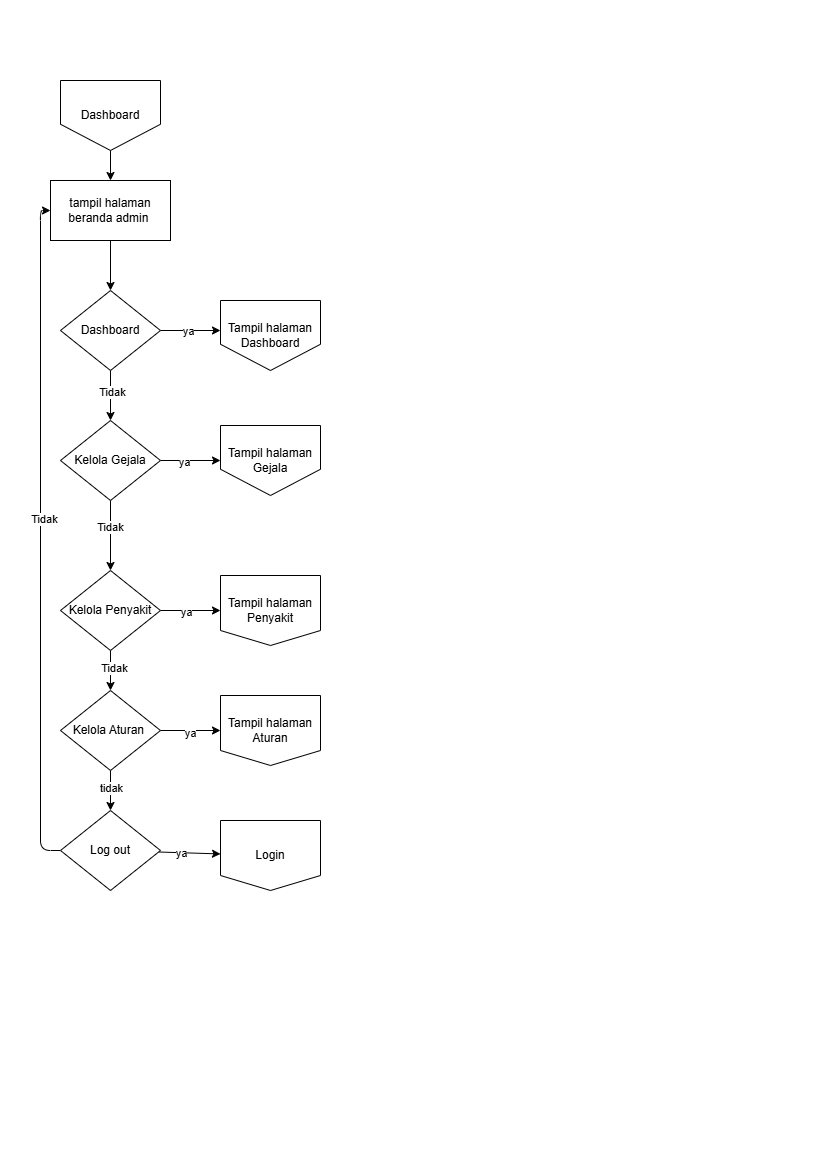

The diagram above was exported from draw.io. Its source (the exported page's mxGraphModel, read from the mxfile embedded in the PNG):
<mxGraphModel dx="1130" dy="603" grid="1" gridSize="10" guides="1" tooltips="1" connect="1" arrows="1" fold="1" page="1" pageScale="1" pageWidth="827" pageHeight="1169" math="0" shadow="0">
  <root>
    <mxCell id="0" />
    <mxCell id="1" parent="0" />
    <mxCell id="bg" value="" style="rounded=0;whiteSpace=wrap;html=1;fillColor=#ffffff;strokeColor=none;" parent="1" vertex="1">
      <mxGeometry width="827" height="1169" as="geometry" />
    </mxCell>
    <mxCell id="45" value="" style="edgeStyle=none;html=1;" parent="1" source="11" edge="1">
      <mxGeometry relative="1" as="geometry">
        <mxPoint x="220" y="330" as="targetPoint" />
      </mxGeometry>
    </mxCell>
    <mxCell id="46" value="ya" style="edgeLabel;html=1;align=center;verticalAlign=middle;resizable=0;points=[];" parent="45" vertex="1" connectable="0">
      <mxGeometry x="-0.1052" relative="1" as="geometry">
        <mxPoint as="offset" />
      </mxGeometry>
    </mxCell>
    <mxCell id="48" value="" style="edgeStyle=none;html=1;" parent="1" source="11" target="21" edge="1">
      <mxGeometry relative="1" as="geometry" />
    </mxCell>
    <mxCell id="49" value="Tidak" style="edgeLabel;html=1;align=center;verticalAlign=middle;resizable=0;points=[];" parent="48" vertex="1" connectable="0">
      <mxGeometry x="-0.176" y="1" relative="1" as="geometry">
        <mxPoint as="offset" />
      </mxGeometry>
    </mxCell>
    <mxCell id="11" value="Dashboard" style="rhombus;whiteSpace=wrap;html=1;fontSize=12;fillColor=#ffffff;strokeColor=#000000;" parent="1" vertex="1">
      <mxGeometry x="60" y="290" width="100" height="80" as="geometry" />
    </mxCell>
    <mxCell id="53" value="" style="edgeStyle=none;html=1;" parent="1" source="21" target="52" edge="1">
      <mxGeometry relative="1" as="geometry" />
    </mxCell>
    <mxCell id="54" value="ya" style="edgeLabel;html=1;align=center;verticalAlign=middle;resizable=0;points=[];" parent="53" vertex="1" connectable="0">
      <mxGeometry x="-0.2385" y="-1" relative="1" as="geometry">
        <mxPoint as="offset" />
      </mxGeometry>
    </mxCell>
    <mxCell id="55" value="" style="edgeStyle=none;html=1;" parent="1" source="21" target="31" edge="1">
      <mxGeometry relative="1" as="geometry" />
    </mxCell>
    <mxCell id="56" value="Tidak" style="edgeLabel;html=1;align=center;verticalAlign=middle;resizable=0;points=[];" parent="55" vertex="1" connectable="0">
      <mxGeometry x="-0.2549" y="-1" relative="1" as="geometry">
        <mxPoint as="offset" />
      </mxGeometry>
    </mxCell>
    <mxCell id="21" value="Kelola Gejala" style="rhombus;whiteSpace=wrap;html=1;fontSize=12;fillColor=#ffffff;strokeColor=#000000;" parent="1" vertex="1">
      <mxGeometry x="60" y="420" width="100" height="80" as="geometry" />
    </mxCell>
    <mxCell id="58" value="" style="edgeStyle=none;html=1;" parent="1" source="31" target="57" edge="1">
      <mxGeometry relative="1" as="geometry" />
    </mxCell>
    <mxCell id="59" value="ya" style="edgeLabel;html=1;align=center;verticalAlign=middle;resizable=0;points=[];" parent="58" vertex="1" connectable="0">
      <mxGeometry x="-0.1718" y="-1" relative="1" as="geometry">
        <mxPoint as="offset" />
      </mxGeometry>
    </mxCell>
    <mxCell id="61" value="" style="edgeStyle=none;html=1;" parent="1" source="31" target="60" edge="1">
      <mxGeometry relative="1" as="geometry" />
    </mxCell>
    <mxCell id="65" value="Tidak" style="edgeLabel;html=1;align=center;verticalAlign=middle;resizable=0;points=[];" parent="61" vertex="1" connectable="0">
      <mxGeometry x="-0.166" y="3" relative="1" as="geometry">
        <mxPoint as="offset" />
      </mxGeometry>
    </mxCell>
    <mxCell id="31" value="Kelola Penyakit" style="rhombus;whiteSpace=wrap;html=1;fontSize=12;fillColor=#ffffff;strokeColor=#000000;" parent="1" vertex="1">
      <mxGeometry x="60" y="570" width="100" height="80" as="geometry" />
    </mxCell>
    <mxCell id="43" value="" style="edgeStyle=none;html=1;" parent="1" source="40" target="11" edge="1">
      <mxGeometry relative="1" as="geometry" />
    </mxCell>
    <mxCell id="40" value="tampil halaman beranda admin&amp;nbsp;" style="rounded=0;whiteSpace=wrap;html=1;fontSize=12;fillColor=#ffffff;strokeColor=#000000;" parent="1" vertex="1">
      <mxGeometry x="50" y="180" width="120" height="60" as="geometry" />
    </mxCell>
    <mxCell id="42" value="" style="edgeStyle=none;html=1;" parent="1" source="41" target="40" edge="1">
      <mxGeometry relative="1" as="geometry" />
    </mxCell>
    <mxCell id="41" value="Dashboard" style="shape=offPageConnector;whiteSpace=wrap;html=1;" parent="1" vertex="1">
      <mxGeometry x="60" y="80" width="100" height="70" as="geometry" />
    </mxCell>
    <mxCell id="51" value="Tampil halaman Dashboard" style="shape=offPageConnector;whiteSpace=wrap;html=1;" parent="1" vertex="1">
      <mxGeometry x="220" y="300" width="100" height="70" as="geometry" />
    </mxCell>
    <mxCell id="52" value="Tampil halaman Gejala" style="shape=offPageConnector;whiteSpace=wrap;html=1;" parent="1" vertex="1">
      <mxGeometry x="220" y="425" width="100" height="70" as="geometry" />
    </mxCell>
    <mxCell id="57" value="Tampil halaman Penyakit" style="shape=offPageConnector;whiteSpace=wrap;html=1;size=0.21428571428571427;" parent="1" vertex="1">
      <mxGeometry x="220" y="575" width="100" height="70" as="geometry" />
    </mxCell>
    <mxCell id="63" value="" style="edgeStyle=none;html=1;" parent="1" source="60" target="62" edge="1">
      <mxGeometry relative="1" as="geometry" />
    </mxCell>
    <mxCell id="64" value="ya" style="edgeLabel;html=1;align=center;verticalAlign=middle;resizable=0;points=[];" parent="63" vertex="1" connectable="0">
      <mxGeometry x="-0.0385" y="-2" relative="1" as="geometry">
        <mxPoint as="offset" />
      </mxGeometry>
    </mxCell>
    <mxCell id="67" value="" style="edgeStyle=none;html=1;" parent="1" source="60" target="66" edge="1">
      <mxGeometry relative="1" as="geometry" />
    </mxCell>
    <mxCell id="68" value="tidak" style="edgeLabel;html=1;align=center;verticalAlign=middle;resizable=0;points=[];" parent="67" vertex="1" connectable="0">
      <mxGeometry x="-0.126" relative="1" as="geometry">
        <mxPoint as="offset" />
      </mxGeometry>
    </mxCell>
    <mxCell id="60" value="Kelola Aturan&amp;nbsp;" style="rhombus;whiteSpace=wrap;html=1;fontSize=12;fillColor=#ffffff;strokeColor=#000000;" parent="1" vertex="1">
      <mxGeometry x="60" y="690" width="100" height="80" as="geometry" />
    </mxCell>
    <mxCell id="62" value="Tampil halaman Aturan" style="shape=offPageConnector;whiteSpace=wrap;html=1;size=0.21428571428571427;" parent="1" vertex="1">
      <mxGeometry x="220" y="695" width="100" height="70" as="geometry" />
    </mxCell>
    <mxCell id="70" value="" style="edgeStyle=orthogonalEdgeStyle;html=1;entryX=0;entryY=0.5;entryDx=0;entryDy=0;exitX=0;exitY=0.5;exitDx=0;exitDy=0;" parent="1" source="66" target="40" edge="1">
      <mxGeometry relative="1" as="geometry" />
    </mxCell>
    <mxCell id="73" value="Tidak" style="edgeLabel;html=1;align=center;verticalAlign=middle;resizable=0;points=[];" parent="70" vertex="1" connectable="0">
      <mxGeometry x="0.0506" y="-3" relative="1" as="geometry">
        <mxPoint as="offset" />
      </mxGeometry>
    </mxCell>
    <mxCell id="74" value="" style="edgeStyle=none;html=1;" parent="1" source="66" target="69" edge="1">
      <mxGeometry relative="1" as="geometry" />
    </mxCell>
    <mxCell id="75" value="ya" style="edgeLabel;html=1;align=center;verticalAlign=middle;resizable=0;points=[];" parent="74" vertex="1" connectable="0">
      <mxGeometry x="-0.2814" relative="1" as="geometry">
        <mxPoint as="offset" />
      </mxGeometry>
    </mxCell>
    <mxCell id="66" value="Log out" style="rhombus;whiteSpace=wrap;html=1;fontSize=12;fillColor=#ffffff;strokeColor=#000000;" parent="1" vertex="1">
      <mxGeometry x="60" y="810" width="100" height="80" as="geometry" />
    </mxCell>
    <mxCell id="69" value="Login" style="shape=offPageConnector;whiteSpace=wrap;html=1;size=0.21428571428571427;" parent="1" vertex="1">
      <mxGeometry x="220" y="820" width="100" height="70" as="geometry" />
    </mxCell>
  </root>
</mxGraphModel>